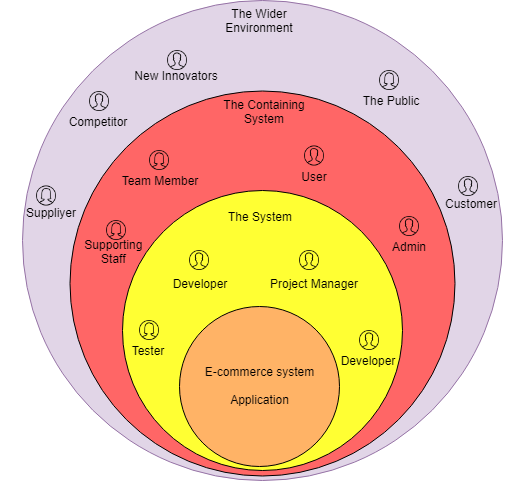

The diagram above was exported from draw.io. Its source (the exported page's mxGraphModel, read from the mxfile embedded in the PNG):
<mxGraphModel dx="988" dy="1643" grid="1" gridSize="10" guides="1" tooltips="1" connect="1" arrows="1" fold="1" page="1" pageScale="1" pageWidth="827" pageHeight="1169" math="0" shadow="0">
  <root>
    <mxCell id="0" />
    <mxCell id="1" parent="0" />
    <mxCell id="So60AzUnaSJi1Cf_hmVC-1" value="" style="ellipse;whiteSpace=wrap;html=1;aspect=fixed;fillColor=#e1d5e7;strokeColor=#9673a6;" vertex="1" parent="1">
      <mxGeometry x="173" y="-80" width="480" height="480" as="geometry" />
    </mxCell>
    <mxCell id="So60AzUnaSJi1Cf_hmVC-2" value="" style="ellipse;whiteSpace=wrap;html=1;aspect=fixed;fillColor=#FF6666;strokeColor=#000000;" vertex="1" parent="1">
      <mxGeometry x="220.5" y="10" width="385" height="385" as="geometry" />
    </mxCell>
    <mxCell id="So60AzUnaSJi1Cf_hmVC-3" value="" style="ellipse;whiteSpace=wrap;html=1;aspect=fixed;fillColor=#FFFF33;strokeColor=#000000;" vertex="1" parent="1">
      <mxGeometry x="273" y="110" width="280" height="280" as="geometry" />
    </mxCell>
    <mxCell id="So60AzUnaSJi1Cf_hmVC-4" value="E-commerce system&lt;br&gt;&lt;br&gt;Application&lt;br&gt;" style="ellipse;whiteSpace=wrap;html=1;aspect=fixed;fillColor=#FFB366;strokeColor=#000000;" vertex="1" parent="1">
      <mxGeometry x="330" y="226" width="160" height="160" as="geometry" />
    </mxCell>
    <mxCell id="So60AzUnaSJi1Cf_hmVC-8" value="" style="shape=image;html=1;verticalAlign=top;verticalLabelPosition=bottom;labelBackgroundColor=#ffffff;imageAspect=0;aspect=fixed;image=https://cdn2.iconfinder.com/data/icons/ios-7-icons/50/user_male4-128.png;strokeColor=#000000;fillColor=#000000;" vertex="1" parent="1">
      <mxGeometry x="510" y="250" width="20" height="20" as="geometry" />
    </mxCell>
    <mxCell id="So60AzUnaSJi1Cf_hmVC-9" value="" style="shape=image;html=1;verticalAlign=top;verticalLabelPosition=bottom;labelBackgroundColor=#ffffff;imageAspect=0;aspect=fixed;image=https://cdn2.iconfinder.com/data/icons/ios-7-icons/50/user_female4-128.png;strokeColor=#000000;fillColor=#000000;" vertex="1" parent="1">
      <mxGeometry x="290" y="240" width="20" height="20" as="geometry" />
    </mxCell>
    <mxCell id="So60AzUnaSJi1Cf_hmVC-10" value="The System" style="text;html=1;strokeColor=none;fillColor=none;align=center;verticalAlign=middle;whiteSpace=wrap;rounded=0;" vertex="1" parent="1">
      <mxGeometry x="370" y="126" width="80" height="20" as="geometry" />
    </mxCell>
    <mxCell id="So60AzUnaSJi1Cf_hmVC-14" value="Developer" style="text;html=1;strokeColor=none;fillColor=none;align=center;verticalAlign=middle;whiteSpace=wrap;rounded=0;" vertex="1" parent="1">
      <mxGeometry x="498" y="270" width="40" height="20" as="geometry" />
    </mxCell>
    <mxCell id="So60AzUnaSJi1Cf_hmVC-15" value="Tester" style="text;html=1;strokeColor=none;fillColor=none;align=center;verticalAlign=middle;whiteSpace=wrap;rounded=0;" vertex="1" parent="1">
      <mxGeometry x="268" y="260" width="60" height="20" as="geometry" />
    </mxCell>
    <mxCell id="So60AzUnaSJi1Cf_hmVC-17" value="" style="shape=image;html=1;verticalAlign=top;verticalLabelPosition=bottom;labelBackgroundColor=#ffffff;imageAspect=0;aspect=fixed;image=https://cdn2.iconfinder.com/data/icons/ios-7-icons/50/user_male4-128.png;strokeColor=#000000;fillColor=#000000;" vertex="1" parent="1">
      <mxGeometry x="450" y="170" width="20" height="20" as="geometry" />
    </mxCell>
    <mxCell id="So60AzUnaSJi1Cf_hmVC-18" value="Project Manager" style="text;html=1;strokeColor=none;fillColor=none;align=center;verticalAlign=middle;whiteSpace=wrap;rounded=0;" vertex="1" parent="1">
      <mxGeometry x="414" y="193" width="100" height="20" as="geometry" />
    </mxCell>
    <mxCell id="So60AzUnaSJi1Cf_hmVC-19" value="" style="shape=image;html=1;verticalAlign=top;verticalLabelPosition=bottom;labelBackgroundColor=#ffffff;imageAspect=0;aspect=fixed;image=https://cdn2.iconfinder.com/data/icons/ios-7-icons/50/user_male4-128.png;strokeColor=#000000;fillColor=#000000;" vertex="1" parent="1">
      <mxGeometry x="340" y="170" width="20" height="20" as="geometry" />
    </mxCell>
    <mxCell id="So60AzUnaSJi1Cf_hmVC-20" value="Developer" style="text;html=1;strokeColor=none;fillColor=none;align=center;verticalAlign=middle;whiteSpace=wrap;rounded=0;" vertex="1" parent="1">
      <mxGeometry x="330" y="192.5" width="40" height="20" as="geometry" />
    </mxCell>
    <mxCell id="So60AzUnaSJi1Cf_hmVC-21" value="The Containing System" style="text;html=1;strokeColor=none;fillColor=none;align=center;verticalAlign=middle;whiteSpace=wrap;rounded=0;" vertex="1" parent="1">
      <mxGeometry x="370" y="21" width="90" height="20" as="geometry" />
    </mxCell>
    <mxCell id="So60AzUnaSJi1Cf_hmVC-22" value="" style="shape=image;html=1;verticalAlign=top;verticalLabelPosition=bottom;labelBackgroundColor=#ffffff;imageAspect=0;aspect=fixed;image=https://cdn2.iconfinder.com/data/icons/ios-7-icons/50/user_female4-128.png;strokeColor=#000000;fillColor=#000000;" vertex="1" parent="1">
      <mxGeometry x="257" y="140" width="20" height="20" as="geometry" />
    </mxCell>
    <mxCell id="So60AzUnaSJi1Cf_hmVC-24" value="" style="shape=image;html=1;verticalAlign=top;verticalLabelPosition=bottom;labelBackgroundColor=#ffffff;imageAspect=0;aspect=fixed;image=https://cdn2.iconfinder.com/data/icons/ios-7-icons/50/user_female4-128.png;strokeColor=#000000;fillColor=#000000;" vertex="1" parent="1">
      <mxGeometry x="300" y="70" width="20" height="20" as="geometry" />
    </mxCell>
    <mxCell id="So60AzUnaSJi1Cf_hmVC-25" value="" style="shape=image;html=1;verticalAlign=top;verticalLabelPosition=bottom;labelBackgroundColor=#ffffff;imageAspect=0;aspect=fixed;image=https://cdn2.iconfinder.com/data/icons/ios-7-icons/50/user_male4-128.png;strokeColor=#000000;fillColor=#000000;" vertex="1" parent="1">
      <mxGeometry x="455" y="65.5" width="20" height="20" as="geometry" />
    </mxCell>
    <mxCell id="So60AzUnaSJi1Cf_hmVC-26" value="" style="shape=image;html=1;verticalAlign=top;verticalLabelPosition=bottom;labelBackgroundColor=#ffffff;imageAspect=0;aspect=fixed;image=https://cdn2.iconfinder.com/data/icons/ios-7-icons/50/user_male4-128.png;strokeColor=#000000;fillColor=#000000;" vertex="1" parent="1">
      <mxGeometry x="550" y="136" width="20" height="20" as="geometry" />
    </mxCell>
    <mxCell id="So60AzUnaSJi1Cf_hmVC-28" value="User" style="text;html=1;strokeColor=none;fillColor=none;align=center;verticalAlign=middle;whiteSpace=wrap;rounded=0;" vertex="1" parent="1">
      <mxGeometry x="415" y="85.5" width="100" height="20" as="geometry" />
    </mxCell>
    <mxCell id="So60AzUnaSJi1Cf_hmVC-29" value="Admin" style="text;html=1;strokeColor=none;fillColor=none;align=center;verticalAlign=middle;whiteSpace=wrap;rounded=0;" vertex="1" parent="1">
      <mxGeometry x="509" y="156" width="100" height="20" as="geometry" />
    </mxCell>
    <mxCell id="So60AzUnaSJi1Cf_hmVC-30" value="Supporting &lt;br&gt;Staff&amp;nbsp;" style="text;html=1;strokeColor=none;fillColor=none;align=center;verticalAlign=middle;whiteSpace=wrap;rounded=0;" vertex="1" parent="1">
      <mxGeometry x="222" y="161" width="88" height="20" as="geometry" />
    </mxCell>
    <mxCell id="So60AzUnaSJi1Cf_hmVC-32" value="" style="shape=image;html=1;verticalAlign=top;verticalLabelPosition=bottom;labelBackgroundColor=#ffffff;imageAspect=0;aspect=fixed;image=https://cdn2.iconfinder.com/data/icons/ios-7-icons/50/user_male4-128.png;strokeColor=#000000;fillColor=#000000;" vertex="1" parent="1">
      <mxGeometry x="609" y="96" width="20" height="20" as="geometry" />
    </mxCell>
    <mxCell id="So60AzUnaSJi1Cf_hmVC-33" value="Team Member" style="text;html=1;strokeColor=none;fillColor=none;align=center;verticalAlign=middle;whiteSpace=wrap;rounded=0;" vertex="1" parent="1">
      <mxGeometry x="260" y="90" width="100" height="20" as="geometry" />
    </mxCell>
    <mxCell id="So60AzUnaSJi1Cf_hmVC-34" value="" style="shape=image;html=1;verticalAlign=top;verticalLabelPosition=bottom;labelBackgroundColor=#ffffff;imageAspect=0;aspect=fixed;image=https://cdn2.iconfinder.com/data/icons/ios-7-icons/50/user_female4-128.png;strokeColor=#000000;fillColor=#000000;" vertex="1" parent="1">
      <mxGeometry x="530" y="-10" width="20" height="20" as="geometry" />
    </mxCell>
    <mxCell id="So60AzUnaSJi1Cf_hmVC-35" value="Customer" style="text;html=1;strokeColor=none;fillColor=none;align=center;verticalAlign=middle;whiteSpace=wrap;rounded=0;" vertex="1" parent="1">
      <mxGeometry x="571" y="113" width="100" height="20" as="geometry" />
    </mxCell>
    <mxCell id="So60AzUnaSJi1Cf_hmVC-36" value="Suppliyer" style="text;html=1;strokeColor=none;fillColor=none;align=center;verticalAlign=middle;whiteSpace=wrap;rounded=0;" vertex="1" parent="1">
      <mxGeometry x="151" y="121.5" width="100" height="20" as="geometry" />
    </mxCell>
    <mxCell id="So60AzUnaSJi1Cf_hmVC-37" value="Competitor" style="text;html=1;strokeColor=none;fillColor=none;align=center;verticalAlign=middle;whiteSpace=wrap;rounded=0;" vertex="1" parent="1">
      <mxGeometry x="198" y="31" width="100" height="20" as="geometry" />
    </mxCell>
    <mxCell id="So60AzUnaSJi1Cf_hmVC-38" value="New Innovators" style="text;html=1;strokeColor=none;fillColor=none;align=center;verticalAlign=middle;whiteSpace=wrap;rounded=0;" vertex="1" parent="1">
      <mxGeometry x="277" y="-15.5" width="100" height="20" as="geometry" />
    </mxCell>
    <mxCell id="So60AzUnaSJi1Cf_hmVC-39" value="The Public" style="text;html=1;strokeColor=none;fillColor=none;align=center;verticalAlign=middle;whiteSpace=wrap;rounded=0;" vertex="1" parent="1">
      <mxGeometry x="491" y="10" width="100" height="20" as="geometry" />
    </mxCell>
    <mxCell id="So60AzUnaSJi1Cf_hmVC-40" value="" style="shape=image;html=1;verticalAlign=top;verticalLabelPosition=bottom;labelBackgroundColor=#ffffff;imageAspect=0;aspect=fixed;image=https://cdn2.iconfinder.com/data/icons/ios-7-icons/50/user_male4-128.png;strokeColor=#000000;fillColor=#000000;" vertex="1" parent="1">
      <mxGeometry x="240" y="11" width="20" height="20" as="geometry" />
    </mxCell>
    <mxCell id="So60AzUnaSJi1Cf_hmVC-41" value="" style="shape=image;html=1;verticalAlign=top;verticalLabelPosition=bottom;labelBackgroundColor=#ffffff;imageAspect=0;aspect=fixed;image=https://cdn2.iconfinder.com/data/icons/ios-7-icons/50/user_female4-128.png;strokeColor=#000000;fillColor=#000000;" vertex="1" parent="1">
      <mxGeometry x="187" y="105.5" width="20" height="20" as="geometry" />
    </mxCell>
    <mxCell id="So60AzUnaSJi1Cf_hmVC-42" value="" style="shape=image;html=1;verticalAlign=top;verticalLabelPosition=bottom;labelBackgroundColor=#ffffff;imageAspect=0;aspect=fixed;image=https://cdn2.iconfinder.com/data/icons/ios-7-icons/50/user_male4-128.png;strokeColor=#000000;fillColor=#000000;" vertex="1" parent="1">
      <mxGeometry x="318" y="-30" width="20" height="20" as="geometry" />
    </mxCell>
    <mxCell id="So60AzUnaSJi1Cf_hmVC-43" value="The Wider Environment" style="text;html=1;strokeColor=none;fillColor=none;align=center;verticalAlign=middle;whiteSpace=wrap;rounded=0;" vertex="1" parent="1">
      <mxGeometry x="360" y="-70" width="100" height="20" as="geometry" />
    </mxCell>
  </root>
</mxGraphModel>